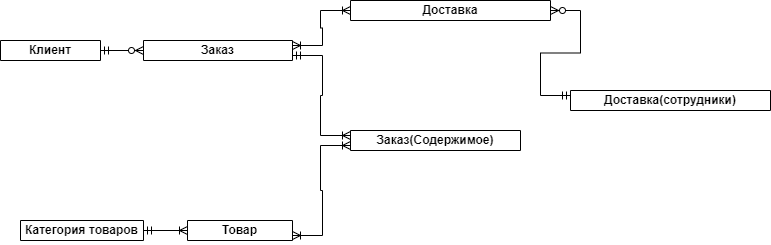

The diagram above was exported from draw.io. Its source (the exported page's mxGraphModel, read from the mxfile embedded in the PNG):
<mxGraphModel dx="1532" dy="677" grid="1" gridSize="10" guides="1" tooltips="1" connect="1" arrows="1" fold="1" page="1" pageScale="1" pageWidth="827" pageHeight="1169" math="0" shadow="0">
  <root>
    <mxCell id="0" />
    <mxCell id="1" parent="0" />
    <mxCell id="MAccy4xIV7hkNjyET7fa-1" value="&lt;font style=&quot;vertical-align: inherit;&quot;&gt;&lt;font style=&quot;vertical-align: inherit;&quot;&gt;Клиент&lt;/font&gt;&lt;/font&gt;" style="swimlane;whiteSpace=wrap;html=1;" parent="1" vertex="1">
      <mxGeometry x="30" y="100" width="100" height="20" as="geometry" />
    </mxCell>
    <mxCell id="MAccy4xIV7hkNjyET7fa-7" value="Товар" style="swimlane;whiteSpace=wrap;html=1;" parent="1" vertex="1">
      <mxGeometry x="217" y="280" width="105" height="20" as="geometry" />
    </mxCell>
    <mxCell id="MAccy4xIV7hkNjyET7fa-13" value="Категория товаров" style="swimlane;whiteSpace=wrap;html=1;" parent="1" vertex="1">
      <mxGeometry x="50" y="280" width="123" height="20" as="geometry" />
    </mxCell>
    <mxCell id="MAccy4xIV7hkNjyET7fa-16" value="Заказ" style="swimlane;whiteSpace=wrap;html=1;" parent="1" vertex="1">
      <mxGeometry x="173" y="100" width="149" height="20" as="geometry" />
    </mxCell>
    <mxCell id="MAccy4xIV7hkNjyET7fa-21" value="Заказ(Содержимое)" style="swimlane;whiteSpace=wrap;html=1;" parent="1" vertex="1">
      <mxGeometry x="380" y="190" width="170" height="20" as="geometry" />
    </mxCell>
    <mxCell id="MAccy4xIV7hkNjyET7fa-26" value="" style="edgeStyle=entityRelationEdgeStyle;fontSize=12;html=1;endArrow=ERoneToMany;startArrow=ERmandOne;rounded=0;entryX=0;entryY=0.5;entryDx=0;entryDy=0;exitX=1;exitY=0.5;exitDx=0;exitDy=0;" parent="1" source="MAccy4xIV7hkNjyET7fa-13" target="MAccy4xIV7hkNjyET7fa-7" edge="1">
      <mxGeometry width="100" height="100" relative="1" as="geometry">
        <mxPoint x="180" y="410" as="sourcePoint" />
        <mxPoint x="317" y="450" as="targetPoint" />
        <Array as="points">
          <mxPoint x="-23" y="590" />
          <mxPoint x="257" y="420" />
        </Array>
      </mxGeometry>
    </mxCell>
    <mxCell id="MAccy4xIV7hkNjyET7fa-27" value="" style="edgeStyle=entityRelationEdgeStyle;fontSize=12;html=1;endArrow=ERzeroToMany;startArrow=ERmandOne;rounded=0;exitX=1;exitY=0.5;exitDx=0;exitDy=0;entryX=0;entryY=0.5;entryDx=0;entryDy=0;" parent="1" source="MAccy4xIV7hkNjyET7fa-1" target="MAccy4xIV7hkNjyET7fa-16" edge="1">
      <mxGeometry width="100" height="100" relative="1" as="geometry">
        <mxPoint x="140" y="170" as="sourcePoint" />
        <mxPoint x="280" y="240" as="targetPoint" />
      </mxGeometry>
    </mxCell>
    <mxCell id="MAccy4xIV7hkNjyET7fa-29" value="" style="edgeStyle=entityRelationEdgeStyle;fontSize=12;html=1;endArrow=ERoneToMany;startArrow=ERoneToMany;rounded=0;entryX=0;entryY=0.75;entryDx=0;entryDy=0;exitX=1;exitY=0.75;exitDx=0;exitDy=0;" parent="1" source="MAccy4xIV7hkNjyET7fa-7" target="MAccy4xIV7hkNjyET7fa-21" edge="1">
      <mxGeometry width="100" height="100" relative="1" as="geometry">
        <mxPoint x="430" y="490" as="sourcePoint" />
        <mxPoint x="550" y="310" as="targetPoint" />
      </mxGeometry>
    </mxCell>
    <mxCell id="MAccy4xIV7hkNjyET7fa-31" value="&lt;font style=&quot;vertical-align: inherit;&quot;&gt;&lt;font style=&quot;vertical-align: inherit;&quot;&gt;Доставка&lt;/font&gt;&lt;/font&gt;" style="swimlane;whiteSpace=wrap;html=1;" parent="1" vertex="1">
      <mxGeometry x="380" y="60" width="200" height="20" as="geometry" />
    </mxCell>
    <mxCell id="MAccy4xIV7hkNjyET7fa-32" value="&lt;font style=&quot;vertical-align: inherit;&quot;&gt;&lt;font style=&quot;vertical-align: inherit;&quot;&gt;&lt;font style=&quot;vertical-align: inherit;&quot;&gt;&lt;font style=&quot;vertical-align: inherit;&quot;&gt;&lt;font style=&quot;vertical-align: inherit;&quot;&gt;&lt;font style=&quot;vertical-align: inherit;&quot;&gt;Доставка(сотрудники)&lt;/font&gt;&lt;/font&gt;&lt;/font&gt;&lt;/font&gt;&lt;/font&gt;&lt;/font&gt;" style="swimlane;whiteSpace=wrap;html=1;" parent="1" vertex="1">
      <mxGeometry x="600" y="150" width="200" height="20" as="geometry" />
    </mxCell>
    <mxCell id="MAccy4xIV7hkNjyET7fa-33" value="" style="edgeStyle=entityRelationEdgeStyle;fontSize=12;html=1;endArrow=ERzeroToMany;startArrow=ERmandOne;rounded=0;entryX=1;entryY=0.5;entryDx=0;entryDy=0;exitX=0;exitY=0.25;exitDx=0;exitDy=0;" parent="1" source="MAccy4xIV7hkNjyET7fa-32" target="MAccy4xIV7hkNjyET7fa-31" edge="1">
      <mxGeometry width="100" height="100" relative="1" as="geometry">
        <mxPoint x="627" y="290" as="sourcePoint" />
        <mxPoint x="727" y="190" as="targetPoint" />
        <Array as="points">
          <mxPoint x="560" y="110" />
          <mxPoint x="857" y="310" />
          <mxPoint x="550" y="140" />
        </Array>
      </mxGeometry>
    </mxCell>
    <mxCell id="GfCplz0BVPDMGaN1OZmI-1" value="" style="edgeStyle=entityRelationEdgeStyle;fontSize=12;html=1;endArrow=ERoneToMany;startArrow=ERmandOne;rounded=0;exitX=1;exitY=0.75;exitDx=0;exitDy=0;entryX=0;entryY=0.25;entryDx=0;entryDy=0;" parent="1" source="MAccy4xIV7hkNjyET7fa-16" target="MAccy4xIV7hkNjyET7fa-21" edge="1">
      <mxGeometry width="100" height="100" relative="1" as="geometry">
        <mxPoint x="380" y="230" as="sourcePoint" />
        <mxPoint x="550" y="360" as="targetPoint" />
      </mxGeometry>
    </mxCell>
    <mxCell id="kGPuSCKGlGZfou-QM3Sw-1" value="" style="edgeStyle=entityRelationEdgeStyle;fontSize=12;html=1;endArrow=ERoneToMany;startArrow=ERoneToMany;rounded=0;entryX=0;entryY=0.5;entryDx=0;entryDy=0;exitX=1;exitY=0.25;exitDx=0;exitDy=0;" edge="1" parent="1" source="MAccy4xIV7hkNjyET7fa-16" target="MAccy4xIV7hkNjyET7fa-31">
      <mxGeometry width="100" height="100" relative="1" as="geometry">
        <mxPoint x="610" y="310" as="sourcePoint" />
        <mxPoint x="710" y="210" as="targetPoint" />
      </mxGeometry>
    </mxCell>
  </root>
</mxGraphModel>